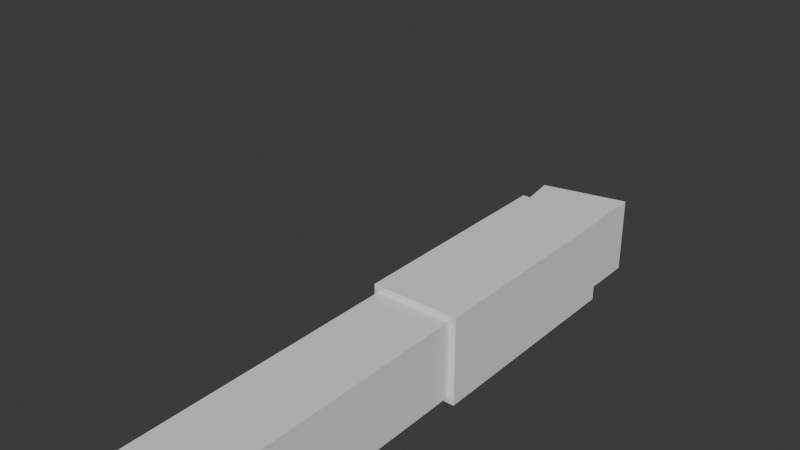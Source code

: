 # Source: Leg.blend  (saved by Blender 4.1.23; exported with 4.5.12 LTS)
import bpy
from mathutils import Matrix  # noqa: F401  (used for matrix-valued properties, if any)

bpy.ops.wm.read_factory_settings(use_empty=True)
scene = bpy.context.scene
scene.name = 'Scene'

# ---- collections
col_collection = bpy.data.collections.new('Collection'); scene.collection.children.link(col_collection)

# ---- world
world_world = bpy.data.worlds.new('World'); scene.world = world_world
world_world.use_nodes = True; world_world.node_tree.nodes.clear()
_N = world_world.node_tree.nodes; _L = world_world.node_tree.links
n0 = _N.new('ShaderNodeOutputWorld'); n0.name = 'World Output'; n0.location = (300, 300)
n1 = _N.new('ShaderNodeBackground'); n1.name = 'Background'; n1.location = (10, 300)
n1.inputs[0].default_value = (0.05088, 0.05088, 0.05088, 1.0)
_L.new(n1.outputs[0], n0.inputs[0])
n0.is_active_output = True
world_world.color = (0.05088, 0.05088, 0.05088)
world_world.use_sun_shadow = False
world_world.sun_shadow_jitter_overblur = 0.0

# ---- meshes
me_cube_004 = bpy.data.meshes.new('Cube.004')
me_cube_004.from_pydata([(3.443, -1.0, -1.0), (3.443, -1.0, 1.0), (3.443, 1.0, -1.0), (3.443, 1.0, 1.0), (8.673, -1.0, -1.0), (8.673, -1.0, 1.0), (8.673, 1.0, -1.0), (8.673, 1.0, 1.0)], [], [(0, 1, 3, 2), (2, 3, 7, 6), (6, 7, 5, 4), (4, 5, 1, 0), (2, 6, 4, 0), (7, 3, 1, 5)])
_uv = me_cube_004.uv_layers.new(name='UVMap')
_uv.uv.foreach_set('vector', [0.375, 0.0, 0.625, 0.0, 0.625, 0.25, 0.375, 0.25, 0.375, 0.25, 0.625, 0.25, 0.625, 0.5, 0.375, 0.5, 0.375, 0.5, 0.625, 0.5, 0.625, 0.75, 0.375, 0.75, 0.375, 0.75, 0.625, 0.75, 0.625, 1.0, 0.375, 1.0, 0.125, 0.5, 0.375, 0.5, 0.375, 0.75, 0.125, 0.75, 0.625, 0.5, 0.875, 0.5, 0.875, 0.75, 0.625, 0.75])
me_cube_004.update()
me_cube_005 = bpy.data.meshes.new('Cube.005')
me_cube_005.from_pydata([(-1.0, -1.0, -1.0), (-1.212, -1.0, 0.5182), (-1.0, 1.0, -1.0), (-1.212, 1.0, 0.5182), (1.0, -1.0, -1.0), (1.0, -1.0, 1.0), (1.0, 1.0, -1.0), (1.0, 1.0, 1.0), (-1.0, 1.0, -16.11), (-1.0, -1.0, -16.11), (1.0, 1.0, -14.8), (1.0, -1.0, -14.8)], [], [(0, 1, 3, 2), (2, 3, 7, 6), (6, 7, 5, 4), (4, 5, 1, 0), (4, 0, 9, 11), (7, 3, 1, 5), (8, 10, 11, 9), (2, 6, 10, 8), (0, 2, 8, 9), (6, 4, 11, 10)])
_uv = me_cube_005.uv_layers.new(name='UVMap')
_uv.uv.foreach_set('vector', [0.375, 0.0, 0.625, 0.0, 0.625, 0.25, 0.375, 0.25, 0.375, 0.25, 0.625, 0.25, 0.625, 0.5, 0.375, 0.5, 0.375, 0.5, 0.625, 0.5, 0.625, 0.75, 0.375, 0.75, 0.375, 0.75, 0.625, 0.75, 0.625, 1.0, 0.375, 1.0, 0.375, 0.75, 0.375, 1.0, 0.375, 1.0, 0.375, 0.75, 0.625, 0.5, 0.875, 0.5, 0.875, 0.75, 0.625, 0.75, 0.125, 0.5, 0.375, 0.5, 0.375, 0.75, 0.125, 0.75, 0.375, 0.25, 0.375, 0.5, 0.375, 0.5, 0.375, 0.25, 0.375, 0.0, 0.375, 0.25, 0.375, 0.25, 0.375, 0.0, 0.375, 0.5, 0.375, 0.75, 0.375, 0.75, 0.375, 0.5])
me_cube_005.update()
arm_armature_002 = bpy.data.armatures.new('Armature.002')  # bones are not reproduced

# ---- objects
ob_cube_002 = bpy.data.objects.new('Cube.002', me_cube_004)
ob_cube_003 = bpy.data.objects.new('Cube.003', me_cube_005)
ob_armature_002 = bpy.data.objects.new('Armature.002', arm_armature_002)

# ---- transforms, parenting, visibility, modifiers, constraints
ob_cube_002.parent = ob_armature_002
ob_cube_002.matrix_parent_inverse = Matrix(((0.4129, -2.207e-08, 0.9108, 0.395), (-0.9108, 1.209e-07, 0.4129, -1.694), (-1.306e-07, -1.0, -7.166e-08, -1.092e-07), (0.0, -0.0, -0.0, 1.0)))
ob_cube_002.location = (-2.13, 0.0, 0.5309)
ob_cube_002.rotation_euler = (0.0, 0.4206, 0.0)
ob_cube_002.scale = (0.1525, 0.1525, 0.1525)
ob_cube_003.parent = ob_armature_002
ob_cube_003.matrix_parent_inverse = Matrix(((-0.9482, 2.096e-07, 0.3178, -1.726), (-0.3178, 2.755e-08, -0.9482, -1.795), (-2.19e-07, -1.0, -6.097e-08, -2.635e-07), (0.0, -0.0, -0.0, 1.0)))
ob_cube_003.location = (-2.213, 0.0, -1.18)
ob_cube_003.rotation_euler = (0.0, 0.3171, 0.0)
ob_cube_003.scale = (-0.1324, -0.1324, -0.1324)
ob_armature_002.location = (0.005284, 6.061e-09, -0.04511)
ob_armature_002.show_in_front = True

# ---- collection membership
col_collection.objects.link(ob_cube_002)
col_collection.objects.link(ob_cube_003)
col_collection.objects.link(ob_armature_002)

# ---- scene / render settings (as saved in the file)
scene.frame_start = 1; scene.frame_end = 250; scene.frame_set(1)
scene.render.engine = 'BLENDER_EEVEE_NEXT'
scene.cycles.sampling_pattern = 'TABULATED_SOBOL'
scene.eevee.ray_tracing_options.trace_max_roughness = 0.0
bpy.context.view_layer.update()

# ---- added for rendering (the .blend has no active camera and no usable light): camera, sun
cam_auto = bpy.data.cameras.new('AutoCamera')
cam_auto.lens = 50.0
cam_auto.sensor_width = 36.0
cam_auto.clip_end = 1000.0
ob_auto_camera = bpy.data.objects.new('AutoCamera', cam_auto)
scene.collection.objects.link(ob_auto_camera)
ob_auto_camera.location = (1.76569, -3.02773, 1.7849)
ob_auto_camera.rotation_euler = (1.09748, -7.21219e-08, 0.694738)
scene.camera = ob_auto_camera
light_auto_sun = bpy.data.lights.new('AutoSun', 'SUN')
light_auto_sun.energy = 3.0
light_auto_sun.angle = 0.0523599
ob_auto_sun = bpy.data.objects.new('AutoSun', light_auto_sun)
scene.collection.objects.link(ob_auto_sun)
ob_auto_sun.rotation_euler = (0.872665, 0.174533, 0.523599)
bpy.context.view_layer.update()

